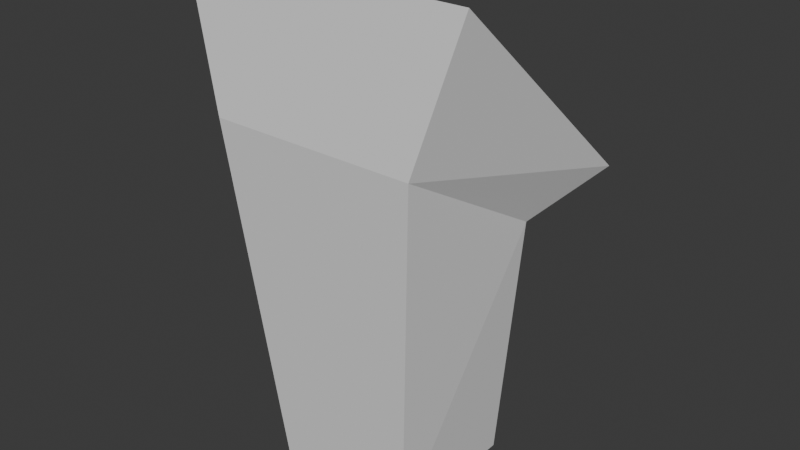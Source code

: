 # Source: Shrine.blend  (saved by Blender 5.2.45; exported with 4.5.12 LTS)
import bpy
from mathutils import Matrix  # noqa: F401  (used for matrix-valued properties, if any)

bpy.ops.wm.read_factory_settings(use_empty=True)
scene = bpy.context.scene
scene.name = 'Scene'

# ---- collections
col_collection = bpy.data.collections.new('Collection'); scene.collection.children.link(col_collection)

# ---- world
world_world = bpy.data.worlds.new('World'); scene.world = world_world
world_world.use_nodes = True; world_world.node_tree.nodes.clear()
_N = world_world.node_tree.nodes; _L = world_world.node_tree.links
n0 = _N.new('ShaderNodeOutputWorld'); n0.name = 'World Output'; n0.location = (200, 100)
n1 = _N.new('ShaderNodeBackground'); n1.name = 'Background'; n1.location = (-200, 100)
n1.inputs[0].default_value = (0.05088, 0.05088, 0.05088, 1.0)
_L.new(n1.outputs[0], n0.inputs[0])
n0.is_active_output = True
world_world.color = (0.05088, 0.05088, 0.05088)
world_world.sun_shadow_jitter_overblur = 0.0

# ---- meshes
me_cube_001 = bpy.data.meshes.new('Cube.001')
me_cube_001.from_pydata([(-1.0, -1.0, -1.0), (-1.433, -1.433, 4.04), (-1.0, 1.0, -1.0), (1.0, -1.0, -1.0), (1.433, -1.433, 4.04), (1.0, 1.0, -1.0), (-1.433, -1.433, 4.04), (-1.433, 0.8346, 2.718), (1.433, -1.433, 4.04), (1.433, 0.8346, 2.718), (-2.0, -1.244, 5.942), (-2.0, 1.74, 3.314), (2.0, -1.244, 5.942), (2.0, 1.74, 3.314), (-0.1, 0.0702, 2.325), (-0.1433, 0.02688, 2.829), (-0.1, 0.2702, 2.325), (-0.1433, 0.3135, 2.697), (0.1, 0.0702, 2.325), (0.1433, 0.02688, 2.829), (0.1, 0.2702, 2.325), (0.1433, 0.3135, 2.697), (-0.1433, 0.02688, 2.829), (-0.1433, 0.3135, 2.697), (0.1433, 0.02688, 2.829), (0.1433, 0.3135, 2.697), (-0.2, 0.04582, 3.019), (-0.2, 0.4459, 2.835), (0.2, 0.04582, 3.019), (0.2, 0.4459, 2.835)], [], [(5, 2, 7, 9), (3, 4, 1, 0), (2, 5, 3, 0), (3, 5, 9, 8), (6, 8, 12, 10), (1, 4, 8, 6), (2, 0, 6, 7), (13, 11, 10, 12), (9, 7, 11, 13), (8, 9, 13, 12), (7, 6, 10, 11), (14, 16, 17, 15), (16, 20, 21, 17), (20, 18, 19, 21), (18, 14, 15, 19), (16, 14, 18, 20), (19, 24, 25, 21), (22, 26, 28, 24), (17, 23, 22, 15), (15, 22, 24, 19), (21, 25, 23, 17), (29, 28, 26, 27), (25, 29, 27, 23), (24, 28, 29, 25), (23, 27, 26, 22)])
_uv = me_cube_001.uv_layers.new(name='UVMap')
_uv.uv.foreach_set('vector', [0.375, 0.5, 0.125, 0.5, 0.625, 0.25, 0.625, 0.5, 0.375, 0.75, 0.625, 0.75, 0.625, 1.0, 0.375, 1.0, 0.125, 0.5, 0.375, 0.5, 0.375, 0.75, 0.125, 0.75, 0.375, 0.75, 0.375, 0.5, 0.625, 0.5, 0.625, 0.75, 0.625, 1.0, 0.625, 0.75, 0.625, 0.75, 0.625, 1.0, 0.625, 1.0, 0.625, 0.75, 0.625, 0.75, 0.625, 1.0, 0.125, 0.5, 0.125, 0.75, 0.625, 0.0, 0.625, 0.25, 0.625, 0.5, 0.875, 0.5, 0.875, 0.75, 0.625, 0.75, 0.625, 0.5, 0.625, 0.25, 0.625, 0.25, 0.625, 0.5, 0.625, 0.75, 0.625, 0.5, 0.625, 0.5, 0.625, 0.75, 0.625, 0.25, 0.625, 0.0, 0.625, 0.0, 0.625, 0.25, 0.375, 0.0, 0.375, 0.25, 0.625, 0.25, 0.625, 0.0, 0.375, 0.25, 0.375, 0.5, 0.625, 0.5, 0.625, 0.25, 0.375, 0.5, 0.375, 0.75, 0.625, 0.75, 0.625, 0.5, 0.375, 0.75, 0.375, 1.0, 0.625, 1.0, 0.625, 0.75, 0.125, 0.5, 0.125, 0.75, 0.375, 0.75, 0.375, 0.5, 0.625, 0.75, 0.625, 0.75, 0.625, 0.5, 0.625, 0.5, 0.625, 1.0, 0.625, 1.0, 0.625, 0.75, 0.625, 0.75, 0.625, 0.25, 0.625, 0.25, 0.625, 0.0, 0.625, 0.0, 0.625, 1.0, 0.625, 1.0, 0.625, 0.75, 0.625, 0.75, 0.625, 0.5, 0.625, 0.5, 0.625, 0.25, 0.625, 0.25, 0.625, 0.5, 0.625, 0.75, 0.875, 0.75, 0.875, 0.5, 0.625, 0.5, 0.625, 0.5, 0.625, 0.25, 0.625, 0.25, 0.625, 0.75, 0.625, 0.75, 0.625, 0.5, 0.625, 0.5, 0.625, 0.25, 0.625, 0.25, 0.625, 0.0, 0.625, 0.0])
me_cube_001.update()

# ---- objects
ob_cube_col = bpy.data.objects.new('Cube-col', me_cube_001)

# ---- transforms, parenting, visibility, modifiers, constraints
ob_cube_col.location = (0.0, 0.0, 0.0)
ob_cube_col.scale = (0.1819, 0.1819, 0.1819)

# ---- collection membership
col_collection.objects.link(ob_cube_col)

# ---- scene / render settings (as saved in the file)
scene.frame_start = 1; scene.frame_end = 250; scene.frame_set(1)
scene.render.engine = 'BLENDER_EEVEE_NEXT'
scene.render.bake_bias = 0.0
scene.render.bake_samples = 0
scene.render.compositor_device = 'GPU'
scene.eevee.use_volume_custom_range = False
scene.eevee.fast_gi_thickness_near = 0.1
scene.eevee.fast_gi_thickness_far = 0.0
scene.eevee.ray_tracing_options.screen_trace_thickness = 0.1
bpy.context.view_layer.update()

# ---- added for rendering (the .blend has no active camera and no usable light): camera, sun
cam_auto = bpy.data.cameras.new('AutoCamera')
cam_auto.lens = 50.0
cam_auto.sensor_width = 36.0
cam_auto.clip_end = 1000.0
ob_auto_camera = bpy.data.objects.new('AutoCamera', cam_auto)
scene.collection.objects.link(ob_auto_camera)
ob_auto_camera.location = (1.45031, -1.71248, 1.60972)
ob_auto_camera.rotation_euler = (1.09748, -7.21219e-08, 0.694738)
scene.camera = ob_auto_camera
light_auto_sun = bpy.data.lights.new('AutoSun', 'SUN')
light_auto_sun.energy = 3.0
light_auto_sun.angle = 0.0523599
ob_auto_sun = bpy.data.objects.new('AutoSun', light_auto_sun)
scene.collection.objects.link(ob_auto_sun)
ob_auto_sun.rotation_euler = (0.872665, 0.174533, 0.523599)
bpy.context.view_layer.update()
